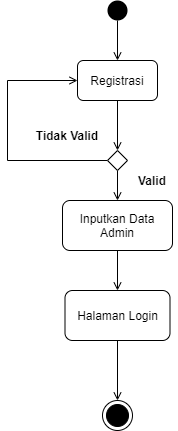

The diagram above was exported from draw.io. Its source (the exported page's mxGraphModel, read from the mxfile embedded in the PNG):
<mxGraphModel dx="380" dy="446" grid="1" gridSize="10" guides="1" tooltips="1" connect="1" arrows="1" fold="1" page="1" pageScale="1" pageWidth="850" pageHeight="1100" math="0" shadow="0">
  <root>
    <mxCell id="0" />
    <mxCell id="1" parent="0" />
    <mxCell id="hS0pYdRsZKMNKV_98lz8-8" style="edgeStyle=orthogonalEdgeStyle;rounded=0;orthogonalLoop=1;jettySize=auto;html=1;exitX=0.5;exitY=1;exitDx=0;exitDy=0;endArrow=open;endFill=0;" edge="1" parent="1" source="hS0pYdRsZKMNKV_98lz8-1" target="hS0pYdRsZKMNKV_98lz8-2">
      <mxGeometry relative="1" as="geometry" />
    </mxCell>
    <mxCell id="hS0pYdRsZKMNKV_98lz8-1" value="" style="ellipse;fillColor=#000000;strokeColor=none;" vertex="1" parent="1">
      <mxGeometry x="200" y="40" width="20" height="20" as="geometry" />
    </mxCell>
    <mxCell id="hS0pYdRsZKMNKV_98lz8-9" style="edgeStyle=orthogonalEdgeStyle;rounded=0;orthogonalLoop=1;jettySize=auto;html=1;exitX=0.5;exitY=1;exitDx=0;exitDy=0;endArrow=open;endFill=0;" edge="1" parent="1" source="hS0pYdRsZKMNKV_98lz8-2">
      <mxGeometry relative="1" as="geometry">
        <mxPoint x="210" y="190" as="targetPoint" />
      </mxGeometry>
    </mxCell>
    <mxCell id="hS0pYdRsZKMNKV_98lz8-2" value="Registrasi" style="shape=ext;rounded=1;html=1;whiteSpace=wrap;" vertex="1" parent="1">
      <mxGeometry x="170" y="100" width="80" height="40" as="geometry" />
    </mxCell>
    <mxCell id="hS0pYdRsZKMNKV_98lz8-21" style="edgeStyle=orthogonalEdgeStyle;rounded=0;orthogonalLoop=1;jettySize=auto;html=1;exitX=0.5;exitY=1;exitDx=0;exitDy=0;endArrow=open;endFill=0;" edge="1" parent="1" source="hS0pYdRsZKMNKV_98lz8-4" target="hS0pYdRsZKMNKV_98lz8-20">
      <mxGeometry relative="1" as="geometry" />
    </mxCell>
    <mxCell id="hS0pYdRsZKMNKV_98lz8-4" value="Inputkan Data Admin" style="shape=ext;rounded=1;html=1;whiteSpace=wrap;" vertex="1" parent="1">
      <mxGeometry x="155" y="240" width="110" height="50" as="geometry" />
    </mxCell>
    <mxCell id="hS0pYdRsZKMNKV_98lz8-18" style="edgeStyle=orthogonalEdgeStyle;rounded=0;orthogonalLoop=1;jettySize=auto;html=1;exitX=0;exitY=0.5;exitDx=0;exitDy=0;entryX=0;entryY=0.5;entryDx=0;entryDy=0;endArrow=open;endFill=0;" edge="1" parent="1" source="hS0pYdRsZKMNKV_98lz8-5" target="hS0pYdRsZKMNKV_98lz8-2">
      <mxGeometry relative="1" as="geometry">
        <Array as="points">
          <mxPoint x="100" y="200" />
          <mxPoint x="100" y="120" />
        </Array>
      </mxGeometry>
    </mxCell>
    <mxCell id="hS0pYdRsZKMNKV_98lz8-19" style="edgeStyle=orthogonalEdgeStyle;rounded=0;orthogonalLoop=1;jettySize=auto;html=1;exitX=0.5;exitY=1;exitDx=0;exitDy=0;endArrow=open;endFill=0;" edge="1" parent="1" source="hS0pYdRsZKMNKV_98lz8-5" target="hS0pYdRsZKMNKV_98lz8-4">
      <mxGeometry relative="1" as="geometry" />
    </mxCell>
    <mxCell id="hS0pYdRsZKMNKV_98lz8-5" value="" style="rhombus;" vertex="1" parent="1">
      <mxGeometry x="200" y="190" width="20" height="20" as="geometry" />
    </mxCell>
    <mxCell id="hS0pYdRsZKMNKV_98lz8-7" value="" style="ellipse;html=1;shape=endState;fillColor=#000000;strokeColor=#000000;" vertex="1" parent="1">
      <mxGeometry x="195" y="440" width="30" height="30" as="geometry" />
    </mxCell>
    <mxCell id="hS0pYdRsZKMNKV_98lz8-16" value="Valid" style="text;align=center;fontStyle=1;verticalAlign=middle;spacingLeft=3;spacingRight=3;strokeColor=none;rotatable=0;points=[[0,0.5],[1,0.5]];portConstraint=eastwest;" vertex="1" parent="1">
      <mxGeometry x="220" y="210" width="50" height="20" as="geometry" />
    </mxCell>
    <mxCell id="hS0pYdRsZKMNKV_98lz8-17" value="Tidak Valid" style="text;align=center;fontStyle=1;verticalAlign=middle;spacingLeft=3;spacingRight=3;strokeColor=none;rotatable=0;points=[[0,0.5],[1,0.5]];portConstraint=eastwest;" vertex="1" parent="1">
      <mxGeometry x="125" y="170" width="70" height="10" as="geometry" />
    </mxCell>
    <mxCell id="hS0pYdRsZKMNKV_98lz8-22" style="edgeStyle=orthogonalEdgeStyle;rounded=0;orthogonalLoop=1;jettySize=auto;html=1;exitX=0.5;exitY=1;exitDx=0;exitDy=0;endArrow=open;endFill=0;" edge="1" parent="1" source="hS0pYdRsZKMNKV_98lz8-20" target="hS0pYdRsZKMNKV_98lz8-7">
      <mxGeometry relative="1" as="geometry" />
    </mxCell>
    <mxCell id="hS0pYdRsZKMNKV_98lz8-20" value="Halaman Login" style="shape=ext;rounded=1;html=1;whiteSpace=wrap;" vertex="1" parent="1">
      <mxGeometry x="157.5" y="330" width="105" height="50" as="geometry" />
    </mxCell>
  </root>
</mxGraphModel>